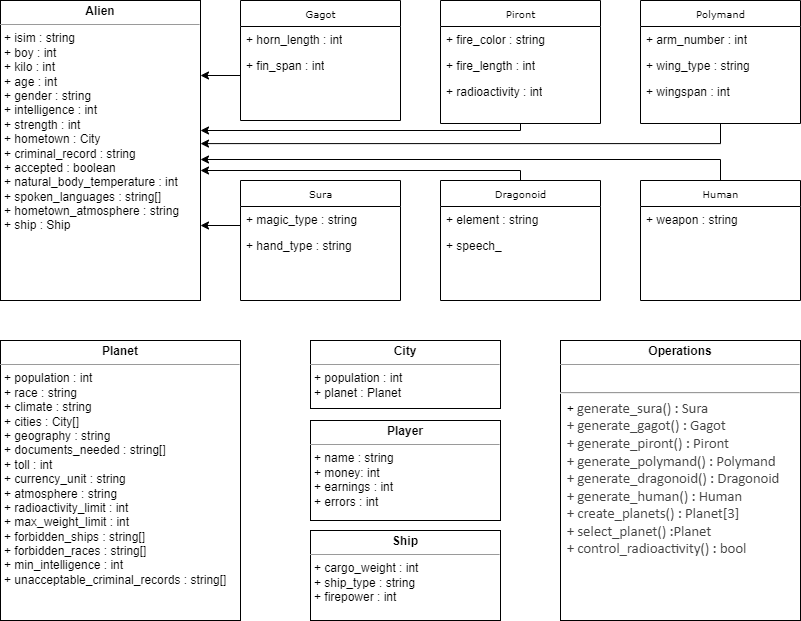

The diagram above was exported from draw.io. Its source (the exported page's mxGraphModel, read from the mxfile embedded in the PNG):
<mxGraphModel dx="1210" dy="572" grid="1" gridSize="10" guides="1" tooltips="1" connect="1" arrows="1" fold="1" page="1" pageScale="1" pageWidth="850" pageHeight="1100" background="#ffffff" math="0" shadow="0">
  <root>
    <mxCell id="0" />
    <mxCell id="1" parent="0" />
    <mxCell id="17acba5748e5396b-20" value="Gagot" style="swimlane;html=1;fontStyle=0;childLayout=stackLayout;horizontal=1;startSize=26;fillColor=none;horizontalStack=0;resizeParent=1;resizeLast=0;collapsible=1;marginBottom=0;swimlaneFillColor=#ffffff;rounded=0;shadow=0;comic=0;labelBackgroundColor=none;strokeWidth=1;fontFamily=Verdana;fontSize=10;align=center;" parent="1" vertex="1">
      <mxGeometry x="280" y="20" width="160" height="120" as="geometry" />
    </mxCell>
    <mxCell id="17acba5748e5396b-21" value="+ horn_length : int&lt;br&gt;" style="text;html=1;strokeColor=none;fillColor=none;align=left;verticalAlign=top;spacingLeft=4;spacingRight=4;whiteSpace=wrap;overflow=hidden;rotatable=0;points=[[0,0.5],[1,0.5]];portConstraint=eastwest;" parent="17acba5748e5396b-20" vertex="1">
      <mxGeometry y="26" width="160" height="26" as="geometry" />
    </mxCell>
    <mxCell id="17acba5748e5396b-24" value="+ fin_span : int" style="text;html=1;strokeColor=none;fillColor=none;align=left;verticalAlign=top;spacingLeft=4;spacingRight=4;whiteSpace=wrap;overflow=hidden;rotatable=0;points=[[0,0.5],[1,0.5]];portConstraint=eastwest;" parent="17acba5748e5396b-20" vertex="1">
      <mxGeometry y="52" width="160" height="26" as="geometry" />
    </mxCell>
    <mxCell id="17acba5748e5396b-30" value="Sura" style="swimlane;html=1;fontStyle=0;childLayout=stackLayout;horizontal=1;startSize=26;fillColor=none;horizontalStack=0;resizeParent=1;resizeLast=0;collapsible=1;marginBottom=0;swimlaneFillColor=#ffffff;rounded=0;shadow=0;comic=0;labelBackgroundColor=none;strokeWidth=1;fontFamily=Verdana;fontSize=10;align=center;" parent="1" vertex="1">
      <mxGeometry x="280" y="200" width="160" height="120" as="geometry">
        <mxRectangle x="280" y="200" width="60" height="26" as="alternateBounds" />
      </mxGeometry>
    </mxCell>
    <mxCell id="17acba5748e5396b-31" value="+ magic_type : string" style="text;html=1;strokeColor=none;fillColor=none;align=left;verticalAlign=top;spacingLeft=4;spacingRight=4;whiteSpace=wrap;overflow=hidden;rotatable=0;points=[[0,0.5],[1,0.5]];portConstraint=eastwest;" parent="17acba5748e5396b-30" vertex="1">
      <mxGeometry y="26" width="160" height="26" as="geometry" />
    </mxCell>
    <mxCell id="17acba5748e5396b-32" value="+ hand_type : string" style="text;html=1;strokeColor=none;fillColor=none;align=left;verticalAlign=top;spacingLeft=4;spacingRight=4;whiteSpace=wrap;overflow=hidden;rotatable=0;points=[[0,0.5],[1,0.5]];portConstraint=eastwest;" parent="17acba5748e5396b-30" vertex="1">
      <mxGeometry y="52" width="160" height="28" as="geometry" />
    </mxCell>
    <mxCell id="5d2195bd80daf111-9" value="&lt;p style=&quot;margin:0px;margin-top:4px;text-align:center;&quot;&gt;&lt;b&gt;Player&lt;/b&gt;&lt;/p&gt;&lt;hr size=&quot;1&quot;&gt;&lt;p style=&quot;margin:0px;margin-left:4px;&quot;&gt;+ name : string&lt;/p&gt;&lt;p style=&quot;margin:0px;margin-left:4px;&quot;&gt;+ money: int&lt;/p&gt;&lt;p style=&quot;margin:0px;margin-left:4px;&quot;&gt;+ earnings : int&lt;/p&gt;&lt;p style=&quot;margin:0px;margin-left:4px;&quot;&gt;+ errors : int&lt;/p&gt;&lt;p style=&quot;margin:0px;margin-left:4px;&quot;&gt;&lt;br&gt;&lt;br&gt;&lt;/p&gt;" style="verticalAlign=top;align=left;overflow=fill;fontSize=12;fontFamily=Helvetica;html=1;rounded=0;shadow=0;comic=0;labelBackgroundColor=none;strokeWidth=1" parent="1" vertex="1">
      <mxGeometry x="350" y="440" width="190" height="100" as="geometry" />
    </mxCell>
    <mxCell id="5d2195bd80daf111-10" value="&lt;p style=&quot;margin:0px;margin-top:4px;text-align:center;&quot;&gt;&lt;b&gt;City&lt;/b&gt;&lt;/p&gt;&lt;hr size=&quot;1&quot;&gt;&lt;p style=&quot;margin:0px;margin-left:4px;&quot;&gt;+ population : int&lt;/p&gt;&lt;p style=&quot;margin:0px;margin-left:4px;&quot;&gt;+ planet : Planet&lt;/p&gt;&lt;p style=&quot;margin:0px;margin-left:4px;&quot;&gt;&lt;br&gt;&lt;/p&gt;" style="verticalAlign=top;align=left;overflow=fill;fontSize=12;fontFamily=Helvetica;html=1;rounded=0;shadow=0;comic=0;labelBackgroundColor=none;strokeWidth=1" parent="1" vertex="1">
      <mxGeometry x="350" y="360" width="190" height="68" as="geometry" />
    </mxCell>
    <mxCell id="5d2195bd80daf111-11" value="&lt;p style=&quot;margin:0px;margin-top:4px;text-align:center;&quot;&gt;&lt;b&gt;Ship&lt;/b&gt;&lt;/p&gt;&lt;hr size=&quot;1&quot;&gt;&lt;p style=&quot;margin:0px;margin-left:4px;&quot;&gt;+ cargo_weight : int&lt;/p&gt;&lt;p style=&quot;margin:0px;margin-left:4px;&quot;&gt;+ ship_type : string&lt;/p&gt;&lt;p style=&quot;margin:0px;margin-left:4px;&quot;&gt;+ firepower : int&lt;/p&gt;&lt;p style=&quot;margin:0px;margin-left:4px;&quot;&gt;&lt;br&gt;&lt;/p&gt;" style="verticalAlign=top;align=left;overflow=fill;fontSize=12;fontFamily=Helvetica;html=1;rounded=0;shadow=0;comic=0;labelBackgroundColor=none;strokeWidth=1" parent="1" vertex="1">
      <mxGeometry x="350" y="550" width="190" height="90" as="geometry" />
    </mxCell>
    <mxCell id="5d2195bd80daf111-18" value="&lt;p style=&quot;margin:0px;margin-top:4px;text-align:center;&quot;&gt;&lt;b&gt;Alien&lt;/b&gt;&lt;/p&gt;&lt;hr size=&quot;1&quot;&gt;&lt;p style=&quot;margin:0px;margin-left:4px;&quot;&gt;+ isim : string&lt;/p&gt;&lt;p style=&quot;margin:0px;margin-left:4px;&quot;&gt;+ boy : int&lt;/p&gt;&lt;p style=&quot;margin:0px;margin-left:4px;&quot;&gt;+ kilo : int&lt;/p&gt;&lt;p style=&quot;margin:0px;margin-left:4px;&quot;&gt;+ age : int&lt;/p&gt;&lt;p style=&quot;margin:0px;margin-left:4px;&quot;&gt;+ gender : string&lt;/p&gt;&lt;p style=&quot;margin:0px;margin-left:4px;&quot;&gt;+ intelligence : int&lt;/p&gt;&lt;p style=&quot;margin:0px;margin-left:4px;&quot;&gt;+ strength : int&lt;/p&gt;&lt;p style=&quot;margin:0px;margin-left:4px;&quot;&gt;+ hometown : City&lt;/p&gt;&lt;p style=&quot;margin:0px;margin-left:4px;&quot;&gt;+ criminal_record : string&lt;/p&gt;&lt;p style=&quot;margin:0px;margin-left:4px;&quot;&gt;+ accepted : boolean&lt;/p&gt;&lt;p style=&quot;margin:0px;margin-left:4px;&quot;&gt;+ natural_body_temperature : int&lt;/p&gt;&lt;p style=&quot;margin:0px;margin-left:4px;&quot;&gt;+ spoken_languages : string[]&lt;/p&gt;&lt;p style=&quot;margin:0px;margin-left:4px;&quot;&gt;+ hometown_atmosphere : string&lt;/p&gt;&lt;p style=&quot;margin:0px;margin-left:4px;&quot;&gt;+ ship : Ship&lt;/p&gt;&lt;p style=&quot;margin:0px;margin-left:4px;&quot;&gt;&lt;br&gt;&lt;/p&gt;" style="verticalAlign=top;align=left;overflow=fill;fontSize=12;fontFamily=Helvetica;html=1;rounded=0;shadow=0;comic=0;labelBackgroundColor=none;strokeWidth=1" parent="1" vertex="1">
      <mxGeometry x="40" y="20" width="200" height="300" as="geometry" />
    </mxCell>
    <mxCell id="5d2195bd80daf111-20" value="&lt;p style=&quot;margin:0px;margin-top:4px;text-align:center;&quot;&gt;&lt;b&gt;Planet&lt;/b&gt;&lt;/p&gt;&lt;hr size=&quot;1&quot;&gt;&lt;p style=&quot;margin:0px;margin-left:4px;&quot;&gt;+ population : int&lt;br&gt;+ race : string&lt;/p&gt;&lt;p style=&quot;margin:0px;margin-left:4px;&quot;&gt;+ climate : string&lt;/p&gt;&lt;p style=&quot;margin:0px;margin-left:4px;&quot;&gt;+ cities : City[]&lt;/p&gt;&lt;p style=&quot;margin:0px;margin-left:4px;&quot;&gt;+ geography : string&lt;/p&gt;&lt;p style=&quot;margin:0px;margin-left:4px;&quot;&gt;+ documents_needed : string[]&lt;/p&gt;&lt;p style=&quot;margin:0px;margin-left:4px;&quot;&gt;+ toll : int&lt;/p&gt;&lt;p style=&quot;margin:0px;margin-left:4px;&quot;&gt;+ currency_unit : string&lt;/p&gt;&lt;p style=&quot;margin:0px;margin-left:4px;&quot;&gt;+ atmosphere : string&lt;/p&gt;&lt;p style=&quot;margin:0px;margin-left:4px;&quot;&gt;+ radioactivity_limit : int&lt;/p&gt;&lt;p style=&quot;margin:0px;margin-left:4px;&quot;&gt;+ max_weight_limit : int&lt;/p&gt;&lt;p style=&quot;margin:0px;margin-left:4px;&quot;&gt;+ forbidden_ships : string[]&lt;/p&gt;&lt;p style=&quot;margin:0px;margin-left:4px;&quot;&gt;+ forbidden_races : string[]&lt;/p&gt;&lt;p style=&quot;margin:0px;margin-left:4px;&quot;&gt;+ min_intelligence : int&lt;/p&gt;&lt;p style=&quot;margin:0px;margin-left:4px;&quot;&gt;+ unacceptable_criminal_records : string[]&lt;/p&gt;&lt;p style=&quot;margin:0px;margin-left:4px;&quot;&gt;&lt;br&gt;&lt;/p&gt;" style="verticalAlign=top;align=left;overflow=fill;fontSize=12;fontFamily=Helvetica;html=1;rounded=0;shadow=0;comic=0;labelBackgroundColor=none;strokeWidth=1" parent="1" vertex="1">
      <mxGeometry x="40" y="360" width="240" height="280" as="geometry" />
    </mxCell>
    <mxCell id="8NjfkVFZ2HRncZp9Vz4y-47" style="edgeStyle=orthogonalEdgeStyle;rounded=0;orthogonalLoop=1;jettySize=auto;html=1;exitX=0.5;exitY=1;exitDx=0;exitDy=0;" parent="1" source="8NjfkVFZ2HRncZp9Vz4y-2" edge="1">
      <mxGeometry relative="1" as="geometry">
        <mxPoint x="240" y="150" as="targetPoint" />
        <Array as="points">
          <mxPoint x="560" y="150" />
          <mxPoint x="240" y="150" />
        </Array>
      </mxGeometry>
    </mxCell>
    <mxCell id="8NjfkVFZ2HRncZp9Vz4y-2" value="Piront" style="swimlane;html=1;fontStyle=0;childLayout=stackLayout;horizontal=1;startSize=26;fillColor=none;horizontalStack=0;resizeParent=1;resizeLast=0;collapsible=1;marginBottom=0;swimlaneFillColor=#ffffff;rounded=0;shadow=0;comic=0;labelBackgroundColor=none;strokeWidth=1;fontFamily=Verdana;fontSize=10;align=center;" parent="1" vertex="1">
      <mxGeometry x="480" y="20" width="160" height="123" as="geometry" />
    </mxCell>
    <mxCell id="8NjfkVFZ2HRncZp9Vz4y-3" value="+ fire_color : string" style="text;html=1;strokeColor=none;fillColor=none;align=left;verticalAlign=top;spacingLeft=4;spacingRight=4;whiteSpace=wrap;overflow=hidden;rotatable=0;points=[[0,0.5],[1,0.5]];portConstraint=eastwest;" parent="8NjfkVFZ2HRncZp9Vz4y-2" vertex="1">
      <mxGeometry y="26" width="160" height="26" as="geometry" />
    </mxCell>
    <mxCell id="8NjfkVFZ2HRncZp9Vz4y-4" value="+ fire_length : int" style="text;html=1;strokeColor=none;fillColor=none;align=left;verticalAlign=top;spacingLeft=4;spacingRight=4;whiteSpace=wrap;overflow=hidden;rotatable=0;points=[[0,0.5],[1,0.5]];portConstraint=eastwest;" parent="8NjfkVFZ2HRncZp9Vz4y-2" vertex="1">
      <mxGeometry y="52" width="160" height="26" as="geometry" />
    </mxCell>
    <mxCell id="8NjfkVFZ2HRncZp9Vz4y-5" value="+ radioactivity : int" style="text;html=1;strokeColor=none;fillColor=none;align=left;verticalAlign=top;spacingLeft=4;spacingRight=4;whiteSpace=wrap;overflow=hidden;rotatable=0;points=[[0,0.5],[1,0.5]];portConstraint=eastwest;" parent="8NjfkVFZ2HRncZp9Vz4y-2" vertex="1">
      <mxGeometry y="78" width="160" height="26" as="geometry" />
    </mxCell>
    <mxCell id="8NjfkVFZ2HRncZp9Vz4y-48" style="edgeStyle=orthogonalEdgeStyle;rounded=0;orthogonalLoop=1;jettySize=auto;html=1;exitX=0.5;exitY=0;exitDx=0;exitDy=0;" parent="1" source="8NjfkVFZ2HRncZp9Vz4y-6" edge="1">
      <mxGeometry relative="1" as="geometry">
        <mxPoint x="240" y="190" as="targetPoint" />
        <Array as="points">
          <mxPoint x="560" y="190" />
          <mxPoint x="240" y="190" />
        </Array>
      </mxGeometry>
    </mxCell>
    <mxCell id="8NjfkVFZ2HRncZp9Vz4y-6" value="Dragonoid" style="swimlane;html=1;fontStyle=0;childLayout=stackLayout;horizontal=1;startSize=26;fillColor=none;horizontalStack=0;resizeParent=1;resizeLast=0;collapsible=1;marginBottom=0;swimlaneFillColor=#ffffff;rounded=0;shadow=0;comic=0;labelBackgroundColor=none;strokeWidth=1;fontFamily=Verdana;fontSize=10;align=center;" parent="1" vertex="1">
      <mxGeometry x="480" y="200" width="160" height="120" as="geometry" />
    </mxCell>
    <mxCell id="8NjfkVFZ2HRncZp9Vz4y-7" value="+ element : string" style="text;html=1;strokeColor=none;fillColor=none;align=left;verticalAlign=top;spacingLeft=4;spacingRight=4;whiteSpace=wrap;overflow=hidden;rotatable=0;points=[[0,0.5],[1,0.5]];portConstraint=eastwest;" parent="8NjfkVFZ2HRncZp9Vz4y-6" vertex="1">
      <mxGeometry y="26" width="160" height="26" as="geometry" />
    </mxCell>
    <mxCell id="8NjfkVFZ2HRncZp9Vz4y-8" value="+ speech_" style="text;html=1;strokeColor=none;fillColor=none;align=left;verticalAlign=top;spacingLeft=4;spacingRight=4;whiteSpace=wrap;overflow=hidden;rotatable=0;points=[[0,0.5],[1,0.5]];portConstraint=eastwest;" parent="8NjfkVFZ2HRncZp9Vz4y-6" vertex="1">
      <mxGeometry y="52" width="160" height="26" as="geometry" />
    </mxCell>
    <mxCell id="8NjfkVFZ2HRncZp9Vz4y-53" style="edgeStyle=orthogonalEdgeStyle;rounded=0;orthogonalLoop=1;jettySize=auto;html=1;exitX=0.5;exitY=1;exitDx=0;exitDy=0;entryX=1;entryY=0.477;entryDx=0;entryDy=0;entryPerimeter=0;" parent="1" source="8NjfkVFZ2HRncZp9Vz4y-10" target="5d2195bd80daf111-18" edge="1">
      <mxGeometry relative="1" as="geometry" />
    </mxCell>
    <mxCell id="8NjfkVFZ2HRncZp9Vz4y-10" value="Polymand" style="swimlane;html=1;fontStyle=0;childLayout=stackLayout;horizontal=1;startSize=26;fillColor=none;horizontalStack=0;resizeParent=1;resizeLast=0;collapsible=1;marginBottom=0;swimlaneFillColor=#ffffff;rounded=0;shadow=0;comic=0;labelBackgroundColor=none;strokeWidth=1;fontFamily=Verdana;fontSize=10;align=center;" parent="1" vertex="1">
      <mxGeometry x="680" y="20" width="160" height="123" as="geometry" />
    </mxCell>
    <mxCell id="8NjfkVFZ2HRncZp9Vz4y-11" value="+ arm_number : int" style="text;html=1;strokeColor=none;fillColor=none;align=left;verticalAlign=top;spacingLeft=4;spacingRight=4;whiteSpace=wrap;overflow=hidden;rotatable=0;points=[[0,0.5],[1,0.5]];portConstraint=eastwest;" parent="8NjfkVFZ2HRncZp9Vz4y-10" vertex="1">
      <mxGeometry y="26" width="160" height="26" as="geometry" />
    </mxCell>
    <mxCell id="8NjfkVFZ2HRncZp9Vz4y-12" value="+ wing_type : string" style="text;html=1;strokeColor=none;fillColor=none;align=left;verticalAlign=top;spacingLeft=4;spacingRight=4;whiteSpace=wrap;overflow=hidden;rotatable=0;points=[[0,0.5],[1,0.5]];portConstraint=eastwest;" parent="8NjfkVFZ2HRncZp9Vz4y-10" vertex="1">
      <mxGeometry y="52" width="160" height="26" as="geometry" />
    </mxCell>
    <mxCell id="8NjfkVFZ2HRncZp9Vz4y-13" value="+ wingspan : int" style="text;html=1;strokeColor=none;fillColor=none;align=left;verticalAlign=top;spacingLeft=4;spacingRight=4;whiteSpace=wrap;overflow=hidden;rotatable=0;points=[[0,0.5],[1,0.5]];portConstraint=eastwest;" parent="8NjfkVFZ2HRncZp9Vz4y-10" vertex="1">
      <mxGeometry y="78" width="160" height="26" as="geometry" />
    </mxCell>
    <mxCell id="8NjfkVFZ2HRncZp9Vz4y-52" style="edgeStyle=orthogonalEdgeStyle;rounded=0;orthogonalLoop=1;jettySize=auto;html=1;exitX=0.5;exitY=0;exitDx=0;exitDy=0;entryX=1;entryY=0.53;entryDx=0;entryDy=0;entryPerimeter=0;" parent="1" source="8NjfkVFZ2HRncZp9Vz4y-14" target="5d2195bd80daf111-18" edge="1">
      <mxGeometry relative="1" as="geometry" />
    </mxCell>
    <mxCell id="8NjfkVFZ2HRncZp9Vz4y-14" value="Human" style="swimlane;html=1;fontStyle=0;childLayout=stackLayout;horizontal=1;startSize=26;fillColor=none;horizontalStack=0;resizeParent=1;resizeLast=0;collapsible=1;marginBottom=0;swimlaneFillColor=#ffffff;rounded=0;shadow=0;comic=0;labelBackgroundColor=none;strokeWidth=1;fontFamily=Verdana;fontSize=10;align=center;" parent="1" vertex="1">
      <mxGeometry x="680" y="200" width="160" height="120" as="geometry" />
    </mxCell>
    <mxCell id="8NjfkVFZ2HRncZp9Vz4y-15" value="+ weapon : string" style="text;html=1;strokeColor=none;fillColor=none;align=left;verticalAlign=top;spacingLeft=4;spacingRight=4;whiteSpace=wrap;overflow=hidden;rotatable=0;points=[[0,0.5],[1,0.5]];portConstraint=eastwest;" parent="8NjfkVFZ2HRncZp9Vz4y-14" vertex="1">
      <mxGeometry y="26" width="160" height="26" as="geometry" />
    </mxCell>
    <mxCell id="8NjfkVFZ2HRncZp9Vz4y-43" style="edgeStyle=orthogonalEdgeStyle;rounded=0;orthogonalLoop=1;jettySize=auto;html=1;exitX=0;exitY=0.5;exitDx=0;exitDy=0;entryX=1;entryY=0.25;entryDx=0;entryDy=0;" parent="1" source="17acba5748e5396b-21" target="5d2195bd80daf111-18" edge="1">
      <mxGeometry relative="1" as="geometry">
        <Array as="points">
          <mxPoint x="280" y="95" />
        </Array>
      </mxGeometry>
    </mxCell>
    <mxCell id="8NjfkVFZ2HRncZp9Vz4y-44" style="edgeStyle=orthogonalEdgeStyle;rounded=0;orthogonalLoop=1;jettySize=auto;html=1;exitX=0;exitY=0.5;exitDx=0;exitDy=0;entryX=1;entryY=0.75;entryDx=0;entryDy=0;" parent="1" source="17acba5748e5396b-32" target="5d2195bd80daf111-18" edge="1">
      <mxGeometry relative="1" as="geometry">
        <Array as="points">
          <mxPoint x="280" y="245" />
        </Array>
      </mxGeometry>
    </mxCell>
    <mxCell id="qZq5cd8WEPbARDVl_fgc-1" value="&lt;p style=&quot;margin:0px;margin-top:4px;text-align:center;&quot;&gt;&lt;b&gt;Operations&lt;/b&gt;&lt;/p&gt;&lt;hr size=&quot;1&quot;&gt;&lt;p style=&quot;margin:0px;margin-left:4px;&quot;&gt;&lt;br&gt;&lt;/p&gt;&lt;hr&gt;&amp;nbsp; +&amp;nbsp;&lt;span style=&quot;color: rgb(68, 68, 68); font-family: Calibri, sans-serif, &amp;quot;Mongolian Baiti&amp;quot;, &amp;quot;Microsoft Yi Baiti&amp;quot;, &amp;quot;Javanese Text&amp;quot;; font-size: 14.6667px; background-color: rgb(255, 255, 255);&quot;&gt;generate_sura() : Sura&lt;br&gt;&amp;nbsp; +&amp;nbsp;&lt;/span&gt;&lt;span style=&quot;color: rgb(68, 68, 68); font-family: Calibri, sans-serif, &amp;quot;Mongolian Baiti&amp;quot;, &amp;quot;Microsoft Yi Baiti&amp;quot;, &amp;quot;Javanese Text&amp;quot;; font-size: 14.6667px; background-color: rgb(255, 255, 255);&quot;&gt;generate_gagot() : Gagot&lt;br&gt;&lt;/span&gt;&lt;span style=&quot;color: rgb(68, 68, 68); font-family: Calibri, sans-serif, &amp;quot;Mongolian Baiti&amp;quot;, &amp;quot;Microsoft Yi Baiti&amp;quot;, &amp;quot;Javanese Text&amp;quot;; font-size: 14.6667px; background-color: rgb(255, 255, 255);&quot;&gt;&amp;nbsp; +&amp;nbsp;&lt;/span&gt;&lt;span style=&quot;color: rgb(68, 68, 68); font-family: Calibri, sans-serif, &amp;quot;Mongolian Baiti&amp;quot;, &amp;quot;Microsoft Yi Baiti&amp;quot;, &amp;quot;Javanese Text&amp;quot;; font-size: 14.6667px; background-color: rgb(255, 255, 255);&quot;&gt;generate_piront() : Piront&lt;br&gt;&lt;/span&gt;&lt;span style=&quot;color: rgb(68, 68, 68); font-family: Calibri, sans-serif, &amp;quot;Mongolian Baiti&amp;quot;, &amp;quot;Microsoft Yi Baiti&amp;quot;, &amp;quot;Javanese Text&amp;quot;; font-size: 14.6667px; background-color: rgb(255, 255, 255);&quot;&gt;&amp;nbsp; +&amp;nbsp;&lt;/span&gt;&lt;span style=&quot;color: rgb(68, 68, 68); font-family: Calibri, sans-serif, &amp;quot;Mongolian Baiti&amp;quot;, &amp;quot;Microsoft Yi Baiti&amp;quot;, &amp;quot;Javanese Text&amp;quot;; font-size: 14.6667px; background-color: rgb(255, 255, 255);&quot;&gt;generate_polymand() : Polymand&lt;br&gt;&lt;/span&gt;&lt;span style=&quot;color: rgb(68, 68, 68); font-family: Calibri, sans-serif, &amp;quot;Mongolian Baiti&amp;quot;, &amp;quot;Microsoft Yi Baiti&amp;quot;, &amp;quot;Javanese Text&amp;quot;; font-size: 14.6667px; background-color: rgb(255, 255, 255);&quot;&gt;&amp;nbsp; +&amp;nbsp;&lt;/span&gt;&lt;span style=&quot;color: rgb(68, 68, 68); font-family: Calibri, sans-serif, &amp;quot;Mongolian Baiti&amp;quot;, &amp;quot;Microsoft Yi Baiti&amp;quot;, &amp;quot;Javanese Text&amp;quot;; font-size: 14.6667px; background-color: rgb(255, 255, 255);&quot;&gt;generate_dragonoid() : Dragonoid&lt;br&gt;&lt;/span&gt;&lt;span style=&quot;color: rgb(68, 68, 68); font-family: Calibri, sans-serif, &amp;quot;Mongolian Baiti&amp;quot;, &amp;quot;Microsoft Yi Baiti&amp;quot;, &amp;quot;Javanese Text&amp;quot;; font-size: 14.6667px; background-color: rgb(255, 255, 255);&quot;&gt;&amp;nbsp; +&amp;nbsp;&lt;/span&gt;&lt;span style=&quot;color: rgb(68, 68, 68); font-family: Calibri, sans-serif, &amp;quot;Mongolian Baiti&amp;quot;, &amp;quot;Microsoft Yi Baiti&amp;quot;, &amp;quot;Javanese Text&amp;quot;; font-size: 14.6667px; background-color: rgb(255, 255, 255);&quot;&gt;generate_human() : Human&lt;br&gt;&lt;/span&gt;&lt;span style=&quot;color: rgb(68, 68, 68); font-family: Calibri, sans-serif, &amp;quot;Mongolian Baiti&amp;quot;, &amp;quot;Microsoft Yi Baiti&amp;quot;, &amp;quot;Javanese Text&amp;quot;; font-size: 14.6667px; background-color: rgb(255, 255, 255);&quot;&gt;&amp;nbsp; + create_planets() : Planet[3]&lt;br&gt;&amp;nbsp; + select_planet() :Planet&lt;br&gt;&amp;nbsp; + control_radioactivity() : bool&lt;br&gt;&lt;/span&gt;&lt;span style=&quot;color: rgb(68, 68, 68); font-family: Calibri, sans-serif, &amp;quot;Mongolian Baiti&amp;quot;, &amp;quot;Microsoft Yi Baiti&amp;quot;, &amp;quot;Javanese Text&amp;quot;; font-size: 14.6667px; background-color: rgb(255, 255, 255);&quot;&gt;&lt;br&gt;&lt;/span&gt;" style="verticalAlign=top;align=left;overflow=fill;fontSize=12;fontFamily=Helvetica;html=1;rounded=0;shadow=0;comic=0;labelBackgroundColor=none;strokeWidth=1;gradientColor=none;" vertex="1" parent="1">
      <mxGeometry x="600" y="360" width="240" height="280" as="geometry" />
    </mxCell>
    <mxCell id="qZq5cd8WEPbARDVl_fgc-2" style="edgeStyle=orthogonalEdgeStyle;rounded=0;orthogonalLoop=1;jettySize=auto;html=1;exitX=0;exitY=0.75;exitDx=0;exitDy=0;entryX=0;entryY=0.25;entryDx=0;entryDy=0;strokeColor=default;startArrow=none;startFill=0;endArrow=none;endFill=0;" edge="1" parent="1" source="qZq5cd8WEPbARDVl_fgc-1" target="qZq5cd8WEPbARDVl_fgc-1">
      <mxGeometry relative="1" as="geometry">
        <Array as="points">
          <mxPoint x="600" y="585" />
          <mxPoint x="600" y="585" />
        </Array>
      </mxGeometry>
    </mxCell>
  </root>
</mxGraphModel>